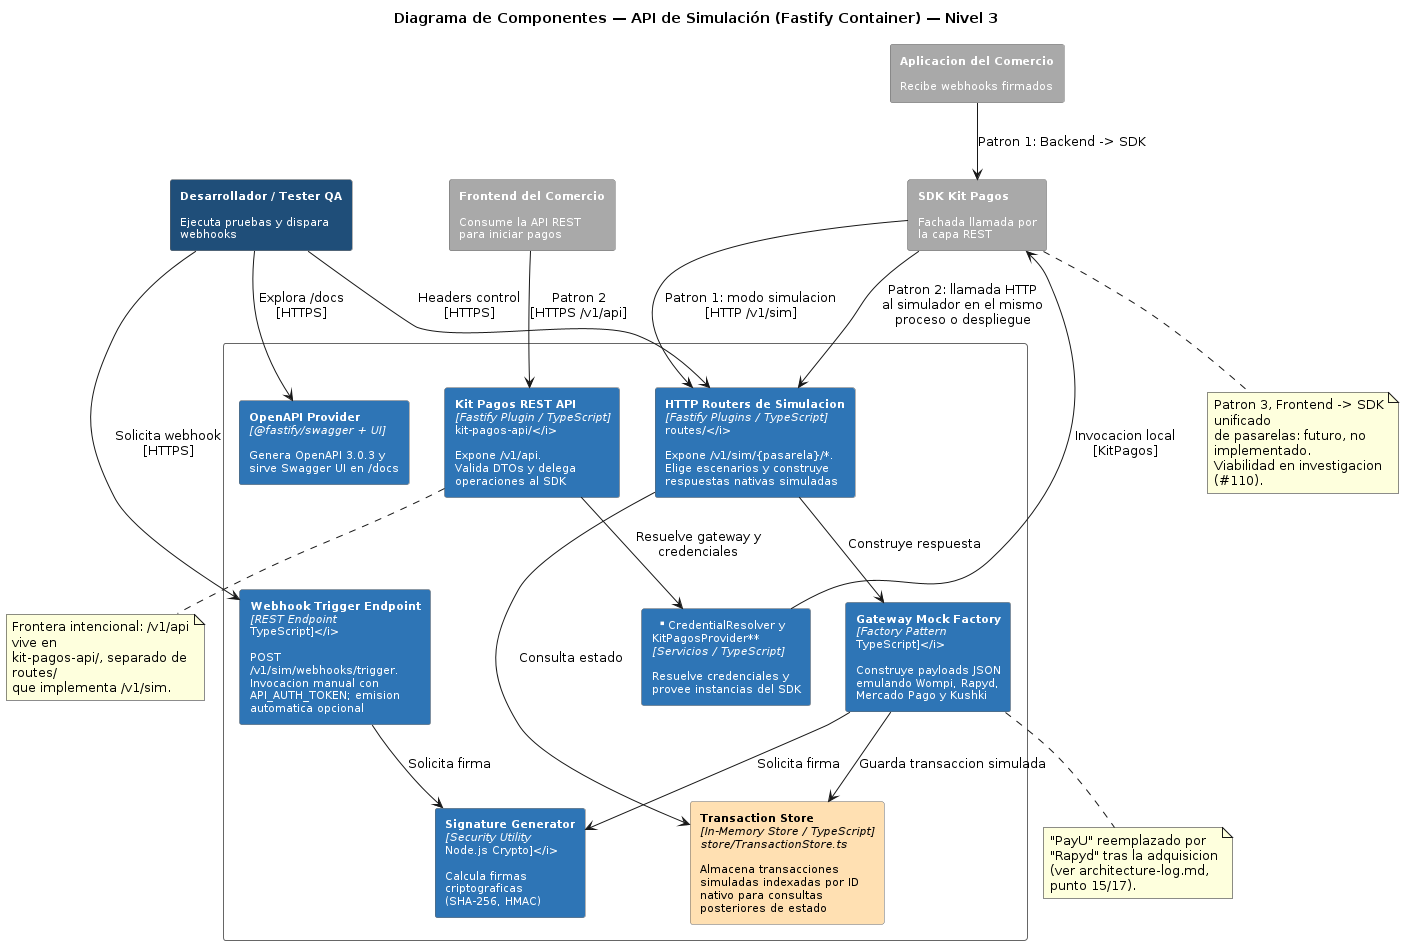

The diagram above was rendered by PlantUML. Its source (embedded in the PNG):
@startuml
title Diagrama de Componentes — API de Simulación (Fastify Container) — Nivel 3
skinparam backgroundColor white
skinparam rectangleFontSize 11
skinparam wrapWidth 190
skinparam rectangle {
  BorderColor #666666
  ArrowColor #666666
  FontColor white
}

rectangle "**Desarrollador / Tester QA**\n\nEjecuta pruebas y dispara\nwebhooks" as Dev #1F4E79
rectangle "**Frontend del Comercio**\n\nConsume la API REST\npara iniciar pagos" as Frontend #A9A9A9
rectangle "**Aplicacion del Comercio**\n\nRecibe webhooks firmados" as Comercio #A9A9A9
rectangle "**SDK Kit Pagos**\n\nFachada llamada por\nla capa REST" as SDK #A9A9A9

rectangle "API de Simulacion (Fastify / Node.js 18+)\n[container]" as System #FFFFFF {
  rectangle "**Kit Pagos REST API**\n<i>[Fastify Plugin / TypeScript]\nkit-pagos-api/</i>\n\nExpone /v1/api.\nValida DTOs y delega\noperaciones al SDK" as RestApi #2E75B6
  rectangle "**HTTP Routers de Simulacion**\n<i>[Fastify Plugins / TypeScript]\nroutes/</i>\n\nExpone /v1/sim/{pasarela}/*.\nElige escenarios y construye\nrespuestas nativas simuladas" as Router #2E75B6
  rectangle "**CredentialResolver y\nKitPagosProvider**\n<i>[Servicios / TypeScript]</i>\n\nResuelve credenciales y\nprovee instancias del SDK" as Provider #2E75B6
  rectangle "**Webhook Trigger Endpoint**\n<i>[REST Endpoint\nTypeScript]</i>\n\nPOST\n/v1/sim/webhooks/trigger.\nInvocacion manual con\nAPI_AUTH_TOKEN; emision\nautomatica opcional" as WebhookEndpoint #2E75B6
  rectangle "**OpenAPI Provider**\n<i>[@fastify/swagger + UI]</i>\n\nGenera OpenAPI 3.0.3 y\nsirve Swagger UI en /docs" as OpenAPI #2E75B6
  rectangle "**Gateway Mock Factory**\n<i>[Factory Pattern\nTypeScript]</i>\n\nConstruye payloads JSON\nemulando Wompi, Rapyd,\nMercado Pago y Kushki" as MockFactory #2E75B6
  rectangle "**Signature Generator**\n<i>[Security Utility\nNode.js Crypto]</i>\n\nCalcula firmas\ncriptograficas\n(SHA-256, HMAC)" as SignatureGen #2E75B6
  rectangle "<color:black>**Transaction Store**</color>\n<color:black><i>[In-Memory Store / TypeScript]</i></color>\n<color:black><i>store/TransactionStore.ts</i></color>\n\n<color:black>Almacena transacciones</color>\n<color:black>simuladas indexadas por ID</color>\n<color:black>nativo para consultas</color>\n<color:black>posteriores de estado</color>" as Store #FFE0B2
}

Frontend --> RestApi : Patron 2\n[HTTPS /v1/api]
Comercio --> SDK : Patron 1: Backend -> SDK
RestApi --> Provider : Resuelve gateway y\ncredenciales
Provider --> SDK : Invocacion local\n[KitPagos]
SDK --> Router : Patron 2: llamada HTTP\nal simulador en el mismo\nproceso o despliegue
SDK --> Router : Patron 1: modo simulacion\n[HTTP /v1/sim]
Dev --> Router : Headers control\n[HTTPS]
Dev --> WebhookEndpoint : Solicita webhook\n[HTTPS]
Dev --> OpenAPI : Explora /docs\n[HTTPS]

Router --> MockFactory : Construye respuesta
MockFactory --> SignatureGen : Solicita firma
WebhookEndpoint --> SignatureGen : Solicita firma
MockFactory --> Store : Guarda transaccion simulada
Router --> Store : Consulta estado

note bottom of RestApi
  Frontera intencional: /v1/api vive en
  kit-pagos-api/, separado de routes/
  que implementa /v1/sim.
end note

note bottom of SDK
  Patron 3, Frontend -> SDK unificado
  de pasarelas: futuro, no implementado.
  Viabilidad en investigacion (#110).
end note

note bottom of MockFactory
  "PayU" reemplazado por "Rapyd" tras la adquisicion
  (ver architecture-log.md, punto 15/17).
end note
@enduml